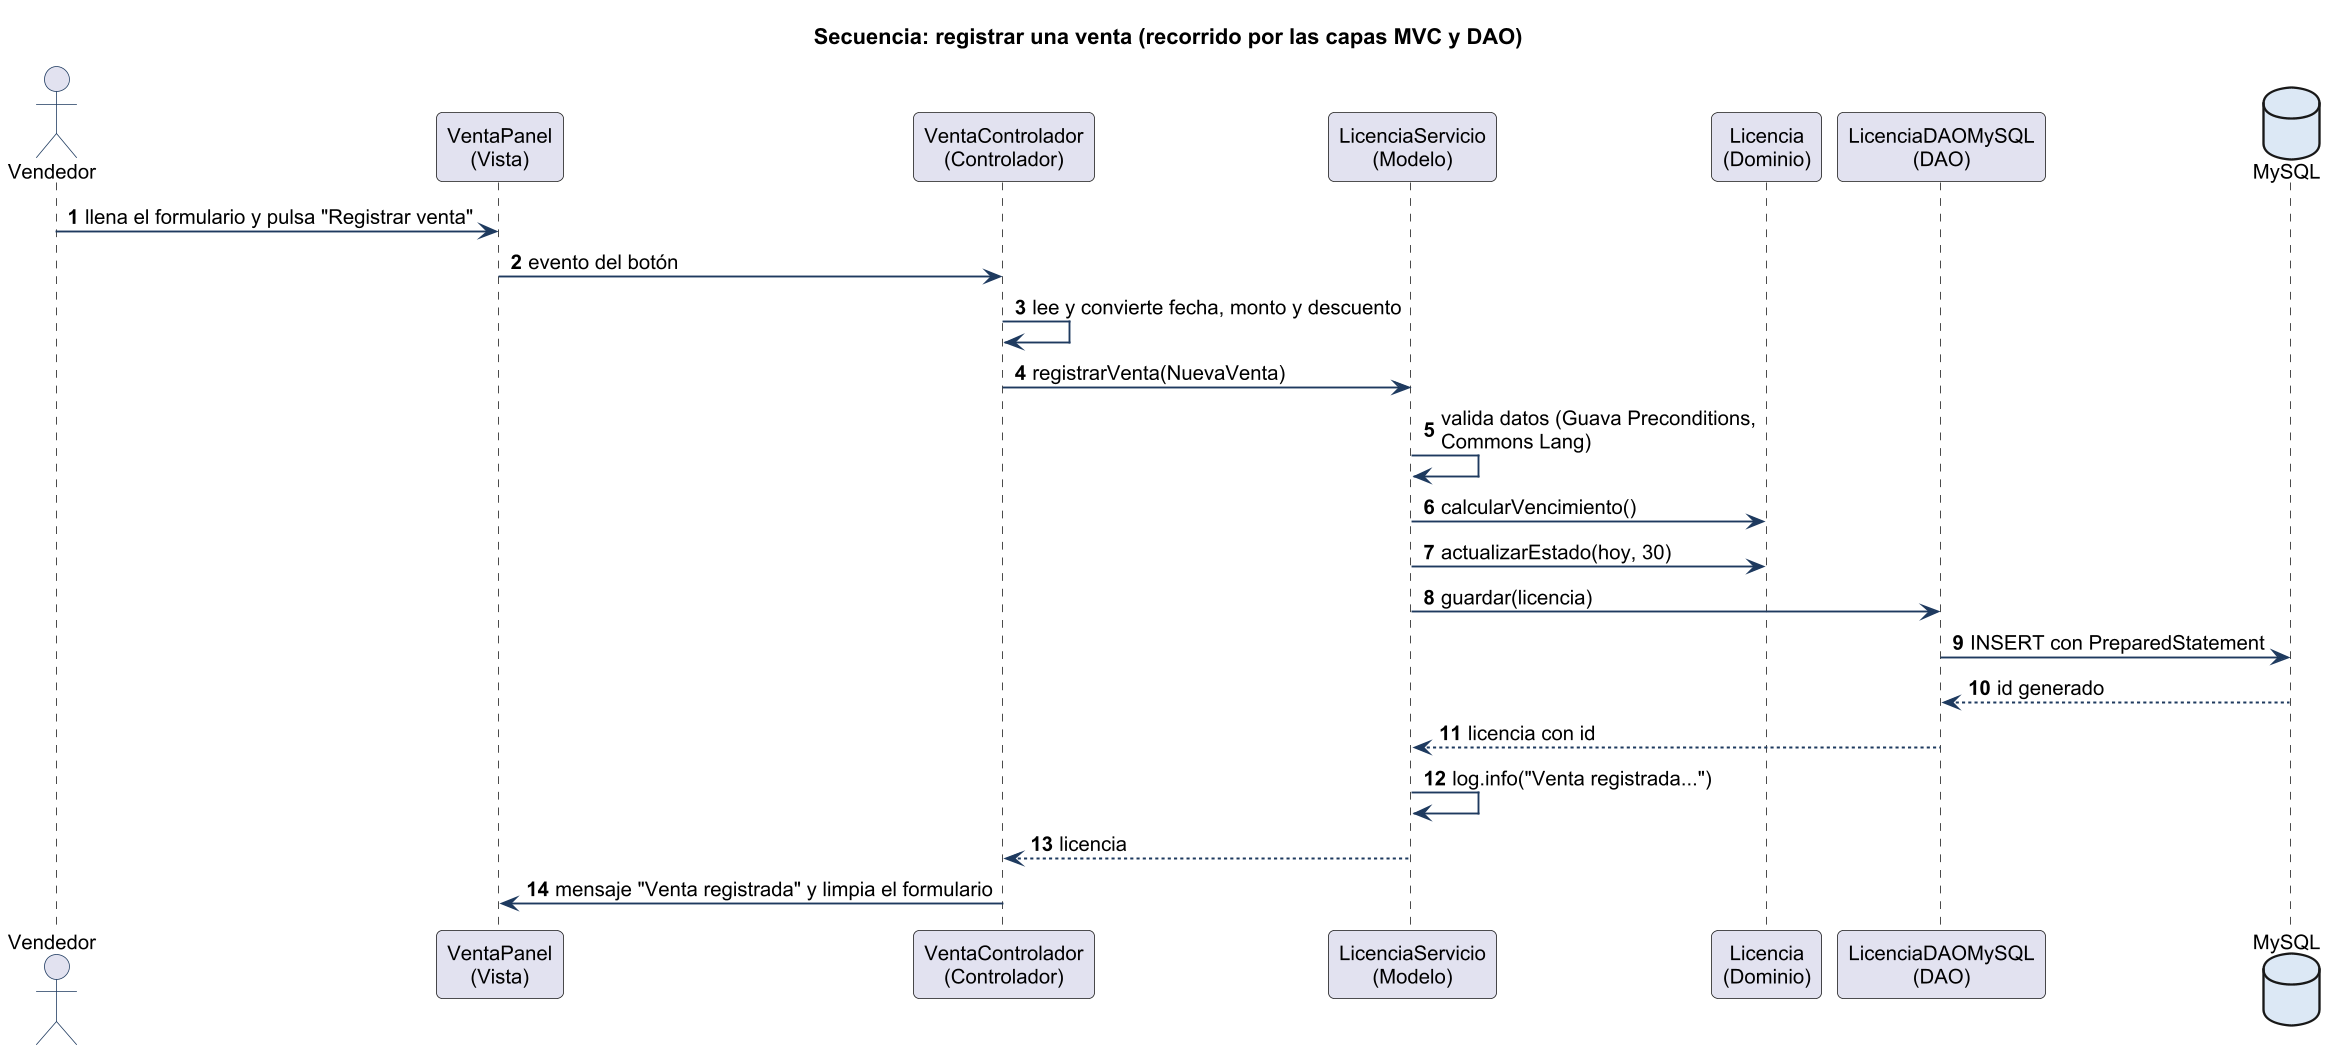

The diagram above was rendered by PlantUML. Its source (embedded in the PNG):
@startuml
skinparamlocked dpi 150
!include estilo.iuml
title Secuencia: registrar una venta (recorrido por las capas MVC y DAO)
autonumber

actor Vendedor
participant "VentaPanel\n(Vista)" as V
participant "VentaControlador\n(Controlador)" as C
participant "LicenciaServicio\n(Modelo)" as S
participant "Licencia\n(Dominio)" as L
participant "LicenciaDAOMySQL\n(DAO)" as D
database "MySQL" as BD

Vendedor -> V : llena el formulario y pulsa "Registrar venta"
V -> C : evento del botón
C -> C : lee y convierte fecha, monto y descuento
C -> S : registrarVenta(NuevaVenta)
S -> S : valida datos (Guava Preconditions,\nCommons Lang)
S -> L : calcularVencimiento()
S -> L : actualizarEstado(hoy, 30)
S -> D : guardar(licencia)
D -> BD : INSERT con PreparedStatement
BD --> D : id generado
D --> S : licencia con id
S -> S : log.info("Venta registrada...")
S --> C : licencia
C -> V : mensaje "Venta registrada" y limpia el formulario
@enduml